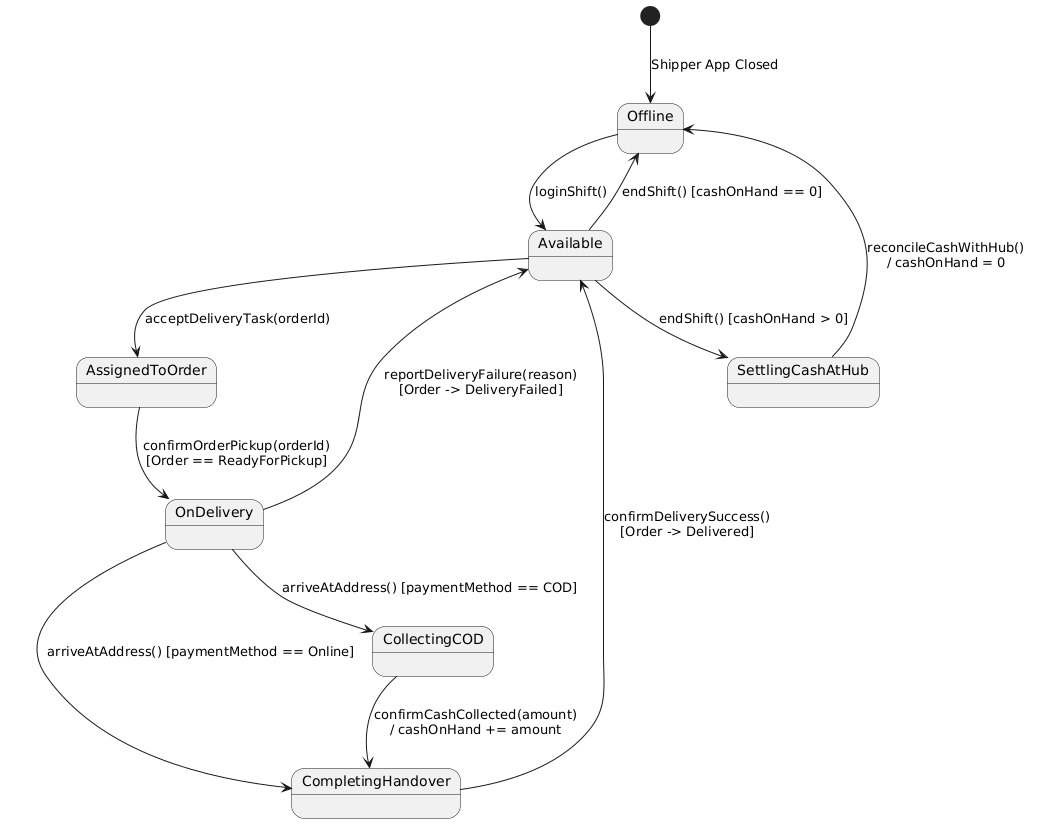

The diagram above was rendered by PlantUML. Its source (embedded in the PNG):
@startuml
skinparam shadowing false
[*] --> Offline : Shipper App Closed

Offline --> Available : loginShift()
Available --> AssignedToOrder : acceptDeliveryTask(orderId)
AssignedToOrder --> OnDelivery : confirmOrderPickup(orderId)\n[Order == ReadyForPickup]

OnDelivery --> CollectingCOD : arriveAtAddress() [paymentMethod == COD]
CollectingCOD --> CompletingHandover : confirmCashCollected(amount)\n/ cashOnHand += amount
OnDelivery --> CompletingHandover : arriveAtAddress() [paymentMethod == Online]

CompletingHandover --> Available : confirmDeliverySuccess()\n[Order -> Delivered]
OnDelivery --> Available : reportDeliveryFailure(reason)\n[Order -> DeliveryFailed]

Available --> SettlingCashAtHub : endShift() [cashOnHand > 0]
SettlingCashAtHub --> Offline : reconcileCashWithHub()\n/ cashOnHand = 0
Available --> Offline : endShift() [cashOnHand == 0]
@enduml